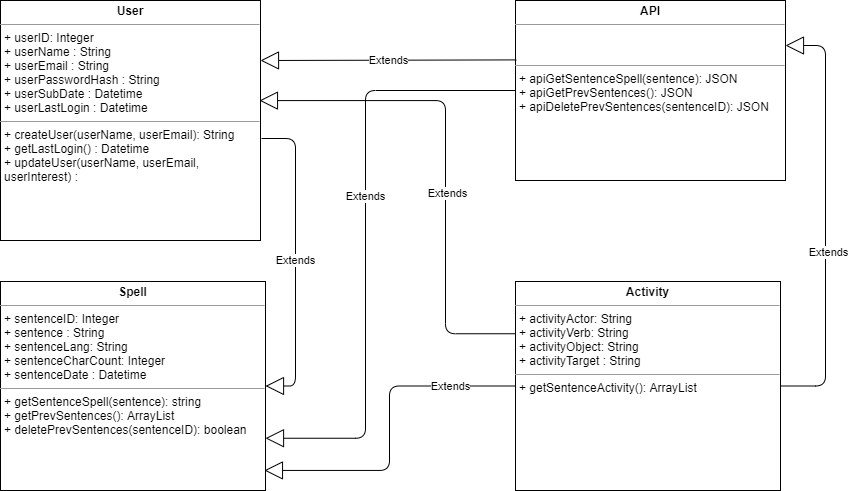

The diagram above was exported from draw.io. Its source (the exported page's mxGraphModel, read from the mxfile embedded in the PNG):
<mxGraphModel dx="1422" dy="822" grid="1" gridSize="10" guides="1" tooltips="1" connect="1" arrows="1" fold="1" page="1" pageScale="1" pageWidth="1169" pageHeight="827" math="0" shadow="0">
  <root>
    <mxCell id="P-x69IxPIiWtpx3ULAVC-0" />
    <mxCell id="P-x69IxPIiWtpx3ULAVC-1" parent="P-x69IxPIiWtpx3ULAVC-0" />
    <mxCell id="P-x69IxPIiWtpx3ULAVC-2" value="&lt;p style=&quot;margin: 0px ; margin-top: 4px ; text-align: center&quot;&gt;&lt;b&gt;Spell&lt;/b&gt;&lt;/p&gt;&lt;hr size=&quot;1&quot;&gt;&lt;p style=&quot;margin: 0px ; margin-left: 4px&quot;&gt;+ sentenceID: Integer&lt;/p&gt;&lt;p style=&quot;margin: 0px ; margin-left: 4px&quot;&gt;+ sentence : String&lt;/p&gt;&lt;p style=&quot;margin: 0px ; margin-left: 4px&quot;&gt;+ sentenceLang: String&lt;/p&gt;&lt;p style=&quot;margin: 0px ; margin-left: 4px&quot;&gt;+ sentenceCharCount: Integer&lt;/p&gt;&lt;p style=&quot;margin: 0px ; margin-left: 4px&quot;&gt;+ sentenceDate : Datetime&lt;/p&gt;&lt;hr size=&quot;1&quot;&gt;&lt;p style=&quot;margin: 0px 0px 0px 4px&quot;&gt;+ getSentenceSpell(sentence&lt;span&gt;): string&lt;/span&gt;&lt;/p&gt;&lt;p style=&quot;margin: 0px ; margin-left: 4px&quot;&gt;+ getPrevSentences(&lt;span&gt;): ArrayList&lt;/span&gt;&lt;/p&gt;&lt;p style=&quot;margin: 0px ; margin-left: 4px&quot;&gt;&lt;span&gt;+ deletePrevSentences(sentenceID): boolean&lt;/span&gt;&lt;/p&gt;&lt;p style=&quot;margin: 0px ; margin-left: 4px&quot;&gt;&lt;br&gt;&lt;/p&gt;&lt;p style=&quot;margin: 0px ; margin-left: 4px&quot;&gt;&lt;br&gt;&lt;/p&gt;" style="verticalAlign=top;align=left;overflow=fill;fontSize=12;fontFamily=Helvetica;html=1;" parent="P-x69IxPIiWtpx3ULAVC-1" vertex="1">
      <mxGeometry x="255" y="311" width="265" height="209" as="geometry" />
    </mxCell>
    <mxCell id="TgJ0y80jz5PAOK_A6Q-b-0" style="orthogonalLoop=1;jettySize=auto;html=1;entryX=1;entryY=0.75;entryDx=0;entryDy=0;edgeStyle=elbowEdgeStyle;rounded=1;endArrow=block;endFill=0;endSize=16;" edge="1" parent="P-x69IxPIiWtpx3ULAVC-1" source="P-x69IxPIiWtpx3ULAVC-3" target="P-x69IxPIiWtpx3ULAVC-2">
      <mxGeometry relative="1" as="geometry">
        <Array as="points">
          <mxPoint x="620" y="240" />
          <mxPoint x="700" y="160" />
          <mxPoint x="630" y="210" />
        </Array>
      </mxGeometry>
    </mxCell>
    <mxCell id="TgJ0y80jz5PAOK_A6Q-b-1" value="Extends" style="edgeLabel;html=1;align=center;verticalAlign=middle;resizable=0;points=[];" vertex="1" connectable="0" parent="TgJ0y80jz5PAOK_A6Q-b-0">
      <mxGeometry x="-0.1483" y="-1" relative="1" as="geometry">
        <mxPoint as="offset" />
      </mxGeometry>
    </mxCell>
    <mxCell id="P-x69IxPIiWtpx3ULAVC-3" value="&lt;p style=&quot;margin: 0px ; margin-top: 4px ; text-align: center&quot;&gt;&lt;b&gt;API&lt;/b&gt;&lt;/p&gt;&lt;hr size=&quot;1&quot;&gt;&lt;p style=&quot;margin: 0px ; margin-left: 4px&quot;&gt;&lt;br&gt;&lt;/p&gt;&lt;p style=&quot;margin: 0px ; margin-left: 4px&quot;&gt;&lt;br&gt;&lt;/p&gt;&lt;hr size=&quot;1&quot;&gt;&lt;p style=&quot;margin: 0px 0px 0px 4px&quot;&gt;+ apiGetSentenceSpell(sentence): JSON&lt;/p&gt;&lt;p style=&quot;margin: 0px 0px 0px 4px&quot;&gt;+ apiGetPrevSentences(): JSON&lt;/p&gt;&lt;p style=&quot;margin: 0px 0px 0px 4px&quot;&gt;+ apiDeletePrevSentences(sentenceID): JSON&lt;/p&gt;" style="verticalAlign=top;align=left;overflow=fill;fontSize=12;fontFamily=Helvetica;html=1;" parent="P-x69IxPIiWtpx3ULAVC-1" vertex="1">
      <mxGeometry x="770" y="30" width="270" height="180" as="geometry" />
    </mxCell>
    <mxCell id="P-x69IxPIiWtpx3ULAVC-4" value="Extends" style="endArrow=block;endSize=16;endFill=0;html=1;entryX=1;entryY=0.5;entryDx=0;entryDy=0;edgeStyle=elbowEdgeStyle;exitX=1.004;exitY=0.575;exitDx=0;exitDy=0;exitPerimeter=0;" parent="P-x69IxPIiWtpx3ULAVC-1" source="P-x69IxPIiWtpx3ULAVC-5" target="P-x69IxPIiWtpx3ULAVC-2" edge="1">
      <mxGeometry width="160" relative="1" as="geometry">
        <mxPoint x="410" y="350" as="sourcePoint" />
        <mxPoint x="570" y="350" as="targetPoint" />
        <Array as="points">
          <mxPoint x="550" y="290" />
          <mxPoint x="590" y="280" />
        </Array>
      </mxGeometry>
    </mxCell>
    <mxCell id="P-x69IxPIiWtpx3ULAVC-5" value="&lt;p style=&quot;margin: 0px ; margin-top: 4px ; text-align: center&quot;&gt;&lt;b&gt;User&lt;/b&gt;&lt;/p&gt;&lt;hr size=&quot;1&quot;&gt;&lt;p style=&quot;margin: 0px ; margin-left: 4px&quot;&gt;+ userID: Integer&lt;/p&gt;&lt;p style=&quot;margin: 0px ; margin-left: 4px&quot;&gt;+ userName : String&lt;/p&gt;&lt;p style=&quot;margin: 0px ; margin-left: 4px&quot;&gt;+ userEmail : String&lt;/p&gt;&lt;p style=&quot;margin: 0px ; margin-left: 4px&quot;&gt;+ userPasswordHash : String&lt;/p&gt;&lt;p style=&quot;margin: 0px ; margin-left: 4px&quot;&gt;+ userSubDate : Datetime&lt;/p&gt;&lt;p style=&quot;margin: 0px ; margin-left: 4px&quot;&gt;+ userLastLogin : Datetime&lt;/p&gt;&lt;hr size=&quot;1&quot;&gt;&lt;p style=&quot;margin: 0px ; margin-left: 4px&quot;&gt;+ createUser(userName, userEmail): String&lt;/p&gt;&lt;p style=&quot;margin: 0px ; margin-left: 4px&quot;&gt;+ getLastLogin() : Datetime&lt;/p&gt;&lt;p style=&quot;margin: 0px ; margin-left: 4px&quot;&gt;+ updateUser(userName, userEmail,&amp;nbsp;&lt;/p&gt;&lt;p style=&quot;margin: 0px ; margin-left: 4px&quot;&gt;userInterest) :&amp;nbsp;&lt;/p&gt;&lt;p style=&quot;margin: 0px ; margin-left: 4px&quot;&gt;&lt;br&gt;&lt;/p&gt;" style="verticalAlign=top;align=left;overflow=fill;fontSize=12;fontFamily=Helvetica;html=1;" parent="P-x69IxPIiWtpx3ULAVC-1" vertex="1">
      <mxGeometry x="255" y="30" width="260" height="240" as="geometry" />
    </mxCell>
    <mxCell id="P-x69IxPIiWtpx3ULAVC-14" value="Extends" style="endArrow=block;endSize=16;endFill=0;html=1;exitX=0.003;exitY=0.33;exitDx=0;exitDy=0;entryX=1;entryY=0.25;entryDx=0;entryDy=0;exitPerimeter=0;" parent="P-x69IxPIiWtpx3ULAVC-1" source="P-x69IxPIiWtpx3ULAVC-3" target="P-x69IxPIiWtpx3ULAVC-5" edge="1">
      <mxGeometry width="160" relative="1" as="geometry">
        <mxPoint x="600" y="280" as="sourcePoint" />
        <mxPoint x="760" y="280" as="targetPoint" />
      </mxGeometry>
    </mxCell>
    <mxCell id="TgJ0y80jz5PAOK_A6Q-b-3" style="edgeStyle=elbowEdgeStyle;rounded=1;orthogonalLoop=1;jettySize=auto;html=1;entryX=0.996;entryY=0.904;entryDx=0;entryDy=0;entryPerimeter=0;endArrow=block;endFill=0;endSize=16;" edge="1" parent="P-x69IxPIiWtpx3ULAVC-1" source="ytuPSs9XWuZK9oO2Sle3-0" target="P-x69IxPIiWtpx3ULAVC-2">
      <mxGeometry relative="1" as="geometry" />
    </mxCell>
    <mxCell id="TgJ0y80jz5PAOK_A6Q-b-4" value="Extends" style="edgeLabel;html=1;align=center;verticalAlign=middle;resizable=0;points=[];" vertex="1" connectable="0" parent="TgJ0y80jz5PAOK_A6Q-b-3">
      <mxGeometry x="-0.6066" relative="1" as="geometry">
        <mxPoint as="offset" />
      </mxGeometry>
    </mxCell>
    <mxCell id="TgJ0y80jz5PAOK_A6Q-b-5" style="edgeStyle=elbowEdgeStyle;rounded=1;orthogonalLoop=1;jettySize=auto;html=1;entryX=1;entryY=0.25;entryDx=0;entryDy=0;endArrow=block;endFill=0;endSize=16;" edge="1" parent="P-x69IxPIiWtpx3ULAVC-1" source="ytuPSs9XWuZK9oO2Sle3-0" target="P-x69IxPIiWtpx3ULAVC-3">
      <mxGeometry relative="1" as="geometry">
        <Array as="points">
          <mxPoint x="1080" y="230" />
          <mxPoint x="1120" y="240" />
        </Array>
      </mxGeometry>
    </mxCell>
    <mxCell id="TgJ0y80jz5PAOK_A6Q-b-8" value="Extends" style="edgeLabel;html=1;align=center;verticalAlign=middle;resizable=0;points=[];" vertex="1" connectable="0" parent="TgJ0y80jz5PAOK_A6Q-b-5">
      <mxGeometry x="-0.1563" y="-2" relative="1" as="geometry">
        <mxPoint as="offset" />
      </mxGeometry>
    </mxCell>
    <mxCell id="TgJ0y80jz5PAOK_A6Q-b-6" style="edgeStyle=elbowEdgeStyle;rounded=1;orthogonalLoop=1;jettySize=auto;html=1;exitX=0;exitY=0.25;exitDx=0;exitDy=0;entryX=0.996;entryY=0.417;entryDx=0;entryDy=0;entryPerimeter=0;endArrow=block;endFill=0;endSize=16;" edge="1" parent="P-x69IxPIiWtpx3ULAVC-1" source="ytuPSs9XWuZK9oO2Sle3-0" target="P-x69IxPIiWtpx3ULAVC-5">
      <mxGeometry relative="1" as="geometry">
        <Array as="points">
          <mxPoint x="700" y="210" />
          <mxPoint x="680" y="160" />
        </Array>
      </mxGeometry>
    </mxCell>
    <mxCell id="TgJ0y80jz5PAOK_A6Q-b-7" value="Extends" style="edgeLabel;html=1;align=center;verticalAlign=middle;resizable=0;points=[];" vertex="1" connectable="0" parent="TgJ0y80jz5PAOK_A6Q-b-6">
      <mxGeometry x="-0.1364" y="-1" relative="1" as="geometry">
        <mxPoint as="offset" />
      </mxGeometry>
    </mxCell>
    <mxCell id="ytuPSs9XWuZK9oO2Sle3-0" value="&lt;p style=&quot;margin: 0px ; margin-top: 4px ; text-align: center&quot;&gt;&lt;b&gt;Activity&lt;/b&gt;&lt;/p&gt;&lt;hr size=&quot;1&quot;&gt;&lt;p style=&quot;margin: 0px ; margin-left: 4px&quot;&gt;+ activityActor: String&lt;/p&gt;&lt;p style=&quot;margin: 0px ; margin-left: 4px&quot;&gt;+ activityVerb: String&lt;/p&gt;&lt;p style=&quot;margin: 0px ; margin-left: 4px&quot;&gt;+ activityObject: String&lt;/p&gt;&lt;p style=&quot;margin: 0px ; margin-left: 4px&quot;&gt;+ activityTarget : String&lt;/p&gt;&lt;hr size=&quot;1&quot;&gt;&lt;p style=&quot;margin: 0px 0px 0px 4px&quot;&gt;+ getSentenceActivity()&lt;span&gt;: ArrayList&lt;/span&gt;&lt;/p&gt;&lt;p style=&quot;margin: 0px ; margin-left: 4px&quot;&gt;&lt;br&gt;&lt;/p&gt;" style="verticalAlign=top;align=left;overflow=fill;fontSize=12;fontFamily=Helvetica;html=1;" parent="P-x69IxPIiWtpx3ULAVC-1" vertex="1">
      <mxGeometry x="770" y="311" width="265" height="209" as="geometry" />
    </mxCell>
  </root>
</mxGraphModel>